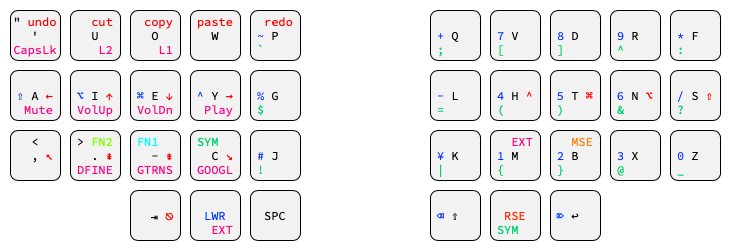

The diagram above was exported from draw.io. Its source (the exported page's mxGraphModel, read from the mxfile embedded in the PNG):
<mxGraphModel dx="1109" dy="1191" grid="1" gridSize="10" guides="1" tooltips="1" connect="1" arrows="1" fold="1" page="1" pageScale="1" pageWidth="827" pageHeight="2569" math="0" shadow="0">
  <root>
    <mxCell id="0" />
    <mxCell id="1" parent="0" />
    <mxCell id="jyPOKYWJDwKyRrshBXNK-181" value="" style="rounded=0;whiteSpace=wrap;html=1;fontColor=#333333;fillColor=none;strokeColor=none;fontFamily=Source Code Pro;fontSource=https%3A%2F%2Ffonts.googleapis.com%2Fcss%3Ffamily%3DSource%2BCode%2BPro;" parent="1" vertex="1">
      <mxGeometry x="60" y="110" width="730" height="250" as="geometry" />
    </mxCell>
    <mxCell id="jyPOKYWJDwKyRrshBXNK-1" value="&quot; &lt;font color=&quot;#ff0000&quot;&gt;undo&lt;/font&gt;&lt;br&gt;'&lt;br&gt;&lt;font color=&quot;#ff0080&quot;&gt;CapsLk&lt;/font&gt;" style="rounded=1;whiteSpace=wrap;html=1;fontFamily=Source Code Pro;fontSource=https%3A%2F%2Ffonts.googleapis.com%2Fcss%3Ffamily%3DSource%2BCode%2BPro;fillColor=#F2F2F2;" parent="1" vertex="1">
      <mxGeometry x="70" y="120" width="50" height="50" as="geometry" />
    </mxCell>
    <mxCell id="jyPOKYWJDwKyRrshBXNK-2" value="&lt;font color=&quot;#ff0000&quot;&gt;&amp;nbsp; cut&lt;br&gt;&lt;/font&gt;U&lt;br&gt;&lt;font color=&quot;#ff0080&quot;&gt;&amp;nbsp; &amp;nbsp;L2&lt;/font&gt;" style="rounded=1;whiteSpace=wrap;html=1;fontFamily=Source Code Pro;fontSource=https%3A%2F%2Ffonts.googleapis.com%2Fcss%3Ffamily%3DSource%2BCode%2BPro;fillColor=#F2F2F2;" parent="1" vertex="1">
      <mxGeometry x="130" y="120" width="50" height="50" as="geometry" />
    </mxCell>
    <mxCell id="jyPOKYWJDwKyRrshBXNK-3" value="&lt;font color=&quot;#ff0000&quot;&gt;&amp;nbsp;copy&lt;/font&gt;&lt;br&gt;O&lt;br&gt;&lt;font color=&quot;#ff0080&quot;&gt;&amp;nbsp; &amp;nbsp;L1&lt;/font&gt;" style="rounded=1;whiteSpace=wrap;html=1;fontFamily=Source Code Pro;fontSource=https%3A%2F%2Ffonts.googleapis.com%2Fcss%3Ffamily%3DSource%2BCode%2BPro;fillColor=#F2F2F2;" parent="1" vertex="1">
      <mxGeometry x="190" y="120" width="50" height="50" as="geometry" />
    </mxCell>
    <mxCell id="jyPOKYWJDwKyRrshBXNK-4" value="&lt;font color=&quot;#ff0000&quot;&gt;paste&lt;br&gt;&lt;/font&gt;W&lt;br&gt;&amp;nbsp;" style="rounded=1;whiteSpace=wrap;html=1;fontFamily=Source Code Pro;fontSource=https%3A%2F%2Ffonts.googleapis.com%2Fcss%3Ffamily%3DSource%2BCode%2BPro;fillColor=#F2F2F2;" parent="1" vertex="1">
      <mxGeometry x="250" y="120" width="50" height="50" as="geometry" />
    </mxCell>
    <mxCell id="jyPOKYWJDwKyRrshBXNK-5" value="&lt;font color=&quot;#ff0000&quot;&gt;&amp;nbsp;redo&lt;br&gt;&lt;/font&gt;&lt;font color=&quot;#0433ff&quot;&gt;~&lt;/font&gt; P &amp;nbsp;&lt;br&gt;&lt;font color=&quot;#00cf68&quot;&gt;`&lt;/font&gt;&amp;nbsp; &amp;nbsp;&amp;nbsp;" style="rounded=1;whiteSpace=wrap;html=1;fontFamily=Source Code Pro;fontSource=https%3A%2F%2Ffonts.googleapis.com%2Fcss%3Ffamily%3DSource%2BCode%2BPro;fillColor=#F2F2F2;" parent="1" vertex="1">
      <mxGeometry x="310" y="120" width="50" height="50" as="geometry" />
    </mxCell>
    <mxCell id="jyPOKYWJDwKyRrshBXNK-6" value="&amp;nbsp;&lt;br&gt;&lt;font color=&quot;#0433ff&quot;&gt;⇧&lt;/font&gt; A &lt;font color=&quot;#ff0000&quot;&gt;←&lt;br&gt;&lt;/font&gt;&lt;font color=&quot;#ff0080&quot;&gt;&amp;nbsp;Mute&lt;/font&gt;" style="rounded=1;whiteSpace=wrap;html=1;fontFamily=Source Code Pro;fontSource=https%3A%2F%2Ffonts.googleapis.com%2Fcss%3Ffamily%3DSource%2BCode%2BPro;fillColor=#F2F2F2;" parent="1" vertex="1">
      <mxGeometry x="70" y="180" width="50" height="50" as="geometry" />
    </mxCell>
    <mxCell id="jyPOKYWJDwKyRrshBXNK-7" value="&amp;nbsp;&lt;br&gt;&lt;font color=&quot;#0433ff&quot;&gt;⌥&lt;/font&gt; I &lt;font color=&quot;#ff0000&quot;&gt;↑&lt;/font&gt;&lt;br&gt;&lt;font color=&quot;#ff0080&quot;&gt;VolUp&lt;/font&gt;" style="rounded=1;whiteSpace=wrap;html=1;fontFamily=Source Code Pro;fontSource=https%3A%2F%2Ffonts.googleapis.com%2Fcss%3Ffamily%3DSource%2BCode%2BPro;fillColor=#F2F2F2;" parent="1" vertex="1">
      <mxGeometry x="130" y="180" width="50" height="50" as="geometry" />
    </mxCell>
    <mxCell id="jyPOKYWJDwKyRrshBXNK-8" value="&amp;nbsp;&lt;br&gt;&lt;font color=&quot;#0433ff&quot;&gt;⌘&lt;/font&gt; E &lt;font color=&quot;#ff0000&quot;&gt;↓&lt;/font&gt;&lt;br&gt;&lt;font color=&quot;#ff0080&quot;&gt;VolDn&lt;/font&gt;" style="rounded=1;whiteSpace=wrap;html=1;fontFamily=Source Code Pro;fontSource=https%3A%2F%2Ffonts.googleapis.com%2Fcss%3Ffamily%3DSource%2BCode%2BPro;fillColor=#F2F2F2;" parent="1" vertex="1">
      <mxGeometry x="190" y="180" width="50" height="50" as="geometry" />
    </mxCell>
    <mxCell id="jyPOKYWJDwKyRrshBXNK-9" value="&amp;nbsp;&lt;br&gt;&lt;font color=&quot;#0433ff&quot;&gt;^ &lt;/font&gt;Y &lt;font color=&quot;#ff0000&quot;&gt;→&lt;/font&gt;&lt;br&gt;&lt;font color=&quot;#ff0080&quot;&gt;&amp;nbsp;Play&lt;/font&gt;" style="rounded=1;whiteSpace=wrap;html=1;fontFamily=Source Code Pro;fontSource=https%3A%2F%2Ffonts.googleapis.com%2Fcss%3Ffamily%3DSource%2BCode%2BPro;fillColor=#F2F2F2;" parent="1" vertex="1">
      <mxGeometry x="250" y="180" width="50" height="50" as="geometry" />
    </mxCell>
    <mxCell id="jyPOKYWJDwKyRrshBXNK-10" value="&lt;br&gt;&lt;font color=&quot;#0433ff&quot;&gt;%&lt;/font&gt; G &amp;nbsp;&lt;br&gt;&lt;font color=&quot;#00cf68&quot;&gt;$&lt;/font&gt;&amp;nbsp; &amp;nbsp;&amp;nbsp;" style="rounded=1;whiteSpace=wrap;html=1;fontFamily=Source Code Pro;fontSource=https%3A%2F%2Ffonts.googleapis.com%2Fcss%3Ffamily%3DSource%2BCode%2BPro;fillColor=#F2F2F2;" parent="1" vertex="1">
      <mxGeometry x="310" y="180" width="50" height="50" as="geometry" />
    </mxCell>
    <mxCell id="jyPOKYWJDwKyRrshBXNK-11" value="&amp;lt;&lt;br&gt;&amp;nbsp; , &lt;font color=&quot;#ff0000&quot;&gt;↖&lt;br&gt;&lt;/font&gt;&amp;nbsp;" style="rounded=1;whiteSpace=wrap;html=1;fontFamily=Source Code Pro;fontSource=https%3A%2F%2Ffonts.googleapis.com%2Fcss%3Ffamily%3DSource%2BCode%2BPro;fillColor=#F2F2F2;" parent="1" vertex="1">
      <mxGeometry x="70" y="240" width="50" height="50" as="geometry" />
    </mxCell>
    <mxCell id="jyPOKYWJDwKyRrshBXNK-12" value="&amp;gt; &lt;font color=&quot;#80ff00&quot;&gt;FN2&lt;/font&gt;&lt;br&gt;&amp;nbsp; . &lt;font color=&quot;#ff0000&quot;&gt;⇞&lt;/font&gt;&lt;br&gt;&lt;font color=&quot;#ff0080&quot;&gt;DFINE&lt;/font&gt;" style="rounded=1;whiteSpace=wrap;html=1;fontFamily=Source Code Pro;fontSource=https%3A%2F%2Ffonts.googleapis.com%2Fcss%3Ffamily%3DSource%2BCode%2BPro;fillColor=#F2F2F2;" parent="1" vertex="1">
      <mxGeometry x="130" y="240" width="50" height="50" as="geometry" />
    </mxCell>
    <mxCell id="jyPOKYWJDwKyRrshBXNK-13" value="&lt;font color=&quot;#00ffff&quot;&gt;FN1 &amp;nbsp;&lt;/font&gt;&lt;br&gt;&amp;nbsp; - &lt;font color=&quot;#ff0000&quot;&gt;⇟&lt;/font&gt;&lt;br&gt;&lt;font color=&quot;#ff0080&quot;&gt;GTRNS&lt;/font&gt;" style="rounded=1;whiteSpace=wrap;html=1;fontFamily=Source Code Pro;fontSource=https%3A%2F%2Ffonts.googleapis.com%2Fcss%3Ffamily%3DSource%2BCode%2BPro;fillColor=#F2F2F2;" parent="1" vertex="1">
      <mxGeometry x="190" y="240" width="50" height="50" as="geometry" />
    </mxCell>
    <mxCell id="jyPOKYWJDwKyRrshBXNK-14" value="&lt;font color=&quot;#00cf68&quot;&gt;SYM &amp;nbsp;&lt;br&gt;&lt;/font&gt;&amp;nbsp; C &lt;font color=&quot;#ff0000&quot;&gt;↘&lt;/font&gt;&lt;br&gt;&lt;font color=&quot;#ff0080&quot;&gt;GOOGL&lt;/font&gt;" style="rounded=1;whiteSpace=wrap;html=1;fontFamily=Source Code Pro;fontSource=https%3A%2F%2Ffonts.googleapis.com%2Fcss%3Ffamily%3DSource%2BCode%2BPro;fillColor=#F2F2F2;" parent="1" vertex="1">
      <mxGeometry x="250" y="240" width="50" height="50" as="geometry" />
    </mxCell>
    <mxCell id="jyPOKYWJDwKyRrshBXNK-15" value="&lt;br&gt;&lt;font color=&quot;#0433ff&quot;&gt;#&lt;/font&gt; J &amp;nbsp;&lt;br&gt;&lt;font color=&quot;#00cf68&quot;&gt;!&lt;/font&gt;&amp;nbsp; &amp;nbsp;&amp;nbsp;" style="rounded=1;whiteSpace=wrap;html=1;fontFamily=Source Code Pro;fontSource=https%3A%2F%2Ffonts.googleapis.com%2Fcss%3Ffamily%3DSource%2BCode%2BPro;fillColor=#F2F2F2;" parent="1" vertex="1">
      <mxGeometry x="310" y="240" width="50" height="50" as="geometry" />
    </mxCell>
    <mxCell id="jyPOKYWJDwKyRrshBXNK-17" value="SPC" style="rounded=1;whiteSpace=wrap;html=1;fontFamily=Source Code Pro;fontSource=https%3A%2F%2Ffonts.googleapis.com%2Fcss%3Ffamily%3DSource%2BCode%2BPro;fillColor=#F2F2F2;" parent="1" vertex="1">
      <mxGeometry x="310" y="300" width="50" height="50" as="geometry" />
    </mxCell>
    <mxCell id="jyPOKYWJDwKyRrshBXNK-18" value="&lt;font color=&quot;#0433ff&quot;&gt;&amp;nbsp; &amp;nbsp; &amp;nbsp;&lt;br&gt;+&lt;/font&gt; Q &amp;nbsp;&lt;br&gt;&lt;font color=&quot;#00cf68&quot;&gt;; &amp;nbsp; &amp;nbsp;&lt;/font&gt;" style="rounded=1;whiteSpace=wrap;html=1;fontFamily=Source Code Pro;fontSource=https%3A%2F%2Ffonts.googleapis.com%2Fcss%3Ffamily%3DSource%2BCode%2BPro;fillColor=#F2F2F2;" parent="1" vertex="1">
      <mxGeometry x="490" y="120" width="50" height="50" as="geometry" />
    </mxCell>
    <mxCell id="jyPOKYWJDwKyRrshBXNK-19" value="&lt;font color=&quot;#0433ff&quot;&gt;&amp;nbsp; &amp;nbsp; &amp;nbsp;&lt;br&gt;7&lt;/font&gt; V &amp;nbsp;&lt;br&gt;&lt;font color=&quot;#00cf68&quot;&gt;[ &amp;nbsp; &amp;nbsp;&lt;/font&gt;" style="rounded=1;whiteSpace=wrap;html=1;fontFamily=Source Code Pro;fontSource=https%3A%2F%2Ffonts.googleapis.com%2Fcss%3Ffamily%3DSource%2BCode%2BPro;fillColor=#F2F2F2;" parent="1" vertex="1">
      <mxGeometry x="550" y="120" width="50" height="50" as="geometry" />
    </mxCell>
    <mxCell id="jyPOKYWJDwKyRrshBXNK-20" value="&lt;font color=&quot;#0433ff&quot;&gt;&amp;nbsp;&amp;nbsp;&lt;br&gt;8&lt;/font&gt; D &amp;nbsp;&lt;br&gt;&lt;font color=&quot;#00cf68&quot;&gt;] &amp;nbsp; &amp;nbsp;&lt;/font&gt;" style="rounded=1;whiteSpace=wrap;html=1;fontFamily=Source Code Pro;fontSource=https%3A%2F%2Ffonts.googleapis.com%2Fcss%3Ffamily%3DSource%2BCode%2BPro;fillColor=#F2F2F2;" parent="1" vertex="1">
      <mxGeometry x="610" y="120" width="50" height="50" as="geometry" />
    </mxCell>
    <mxCell id="jyPOKYWJDwKyRrshBXNK-21" value="&lt;font color=&quot;#0433ff&quot;&gt;&amp;nbsp; &amp;nbsp; &amp;nbsp;&lt;br&gt;9&lt;/font&gt; R &amp;nbsp;&lt;br&gt;&lt;font color=&quot;#00cf68&quot;&gt;^ &amp;nbsp; &amp;nbsp;&lt;/font&gt;" style="rounded=1;whiteSpace=wrap;html=1;fontFamily=Source Code Pro;fontSource=https%3A%2F%2Ffonts.googleapis.com%2Fcss%3Ffamily%3DSource%2BCode%2BPro;fillColor=#F2F2F2;" parent="1" vertex="1">
      <mxGeometry x="670" y="120" width="50" height="50" as="geometry" />
    </mxCell>
    <mxCell id="jyPOKYWJDwKyRrshBXNK-22" value="&lt;font color=&quot;#0433ff&quot;&gt;&amp;nbsp; &amp;nbsp; &amp;nbsp;&lt;br&gt;*&lt;/font&gt; F &amp;nbsp;&lt;br&gt;&lt;font color=&quot;#00cf68&quot;&gt;: &amp;nbsp; &amp;nbsp;&lt;/font&gt;" style="rounded=1;whiteSpace=wrap;html=1;fontFamily=Source Code Pro;fontSource=https%3A%2F%2Ffonts.googleapis.com%2Fcss%3Ffamily%3DSource%2BCode%2BPro;fillColor=#F2F2F2;" parent="1" vertex="1">
      <mxGeometry x="730" y="120" width="50" height="50" as="geometry" />
    </mxCell>
    <mxCell id="jyPOKYWJDwKyRrshBXNK-23" value="&lt;font color=&quot;#0433ff&quot;&gt;&amp;nbsp; &amp;nbsp; &amp;nbsp;&lt;/font&gt;&lt;br&gt;&lt;font color=&quot;#0433ff&quot;&gt;- &lt;/font&gt;L &amp;nbsp;&lt;br&gt;&lt;font color=&quot;#00cf68&quot;&gt;= &amp;nbsp; &amp;nbsp;&lt;/font&gt;" style="rounded=1;whiteSpace=wrap;html=1;fontFamily=Source Code Pro;fontSource=https%3A%2F%2Ffonts.googleapis.com%2Fcss%3Ffamily%3DSource%2BCode%2BPro;fillColor=#F2F2F2;" parent="1" vertex="1">
      <mxGeometry x="490" y="180" width="50" height="50" as="geometry" />
    </mxCell>
    <mxCell id="jyPOKYWJDwKyRrshBXNK-24" value="&lt;font color=&quot;#0433ff&quot;&gt;&amp;nbsp; &amp;nbsp; &amp;nbsp;&lt;br&gt;4&lt;/font&gt; H &lt;font color=&quot;#ff0000&quot;&gt;^&lt;/font&gt;&lt;br&gt;&lt;font color=&quot;#00cf68&quot;&gt;( &amp;nbsp; &amp;nbsp;&lt;/font&gt;" style="rounded=1;whiteSpace=wrap;html=1;fontFamily=Source Code Pro;fontSource=https%3A%2F%2Ffonts.googleapis.com%2Fcss%3Ffamily%3DSource%2BCode%2BPro;fillColor=#F2F2F2;" parent="1" vertex="1">
      <mxGeometry x="550" y="180" width="50" height="50" as="geometry" />
    </mxCell>
    <mxCell id="jyPOKYWJDwKyRrshBXNK-25" value="&lt;font color=&quot;#0433ff&quot;&gt;&amp;nbsp; &amp;nbsp; &amp;nbsp;&lt;/font&gt;&lt;br&gt;&lt;font color=&quot;#0433ff&quot;&gt;5&lt;/font&gt; T &lt;font color=&quot;#ff0000&quot;&gt;⌘&lt;br&gt;&lt;/font&gt;&lt;font color=&quot;#00cf68&quot;&gt;) &amp;nbsp; &amp;nbsp;&lt;/font&gt;" style="rounded=1;whiteSpace=wrap;html=1;fontFamily=Source Code Pro;fontSource=https%3A%2F%2Ffonts.googleapis.com%2Fcss%3Ffamily%3DSource%2BCode%2BPro;fillColor=#F2F2F2;" parent="1" vertex="1">
      <mxGeometry x="610" y="180" width="50" height="50" as="geometry" />
    </mxCell>
    <mxCell id="jyPOKYWJDwKyRrshBXNK-26" value="&lt;font color=&quot;#0433ff&quot;&gt;&amp;nbsp; &amp;nbsp; &amp;nbsp;&lt;/font&gt;&lt;br&gt;&lt;font color=&quot;#0433ff&quot;&gt;6&lt;/font&gt; N &lt;font color=&quot;#ff0000&quot;&gt;⌥&lt;/font&gt;&lt;br&gt;&lt;font color=&quot;#00cf68&quot;&gt;&amp;amp; &amp;nbsp; &amp;nbsp;&lt;/font&gt;" style="rounded=1;whiteSpace=wrap;html=1;fontFamily=Source Code Pro;fontSource=https%3A%2F%2Ffonts.googleapis.com%2Fcss%3Ffamily%3DSource%2BCode%2BPro;fillColor=#F2F2F2;" parent="1" vertex="1">
      <mxGeometry x="670" y="180" width="50" height="50" as="geometry" />
    </mxCell>
    <mxCell id="jyPOKYWJDwKyRrshBXNK-27" value="&lt;font color=&quot;#0433ff&quot;&gt;&amp;nbsp; &amp;nbsp; &amp;nbsp;&lt;/font&gt;&lt;br&gt;&lt;font color=&quot;#0433ff&quot;&gt;/&lt;/font&gt; S &lt;font color=&quot;#ff0000&quot;&gt;⇧&lt;br&gt;&lt;/font&gt;&lt;font color=&quot;#00cf68&quot;&gt;? &amp;nbsp; &amp;nbsp;&lt;/font&gt;" style="rounded=1;whiteSpace=wrap;html=1;fontFamily=Source Code Pro;fontSource=https%3A%2F%2Ffonts.googleapis.com%2Fcss%3Ffamily%3DSource%2BCode%2BPro;fillColor=#F2F2F2;" parent="1" vertex="1">
      <mxGeometry x="730" y="180" width="50" height="50" as="geometry" />
    </mxCell>
    <mxCell id="jyPOKYWJDwKyRrshBXNK-28" value="&lt;font color=&quot;#0433ff&quot;&gt;&amp;nbsp; &amp;nbsp;&lt;/font&gt;&lt;br&gt;&lt;font color=&quot;#0433ff&quot;&gt;¥&lt;/font&gt; K &amp;nbsp;&lt;br&gt;&lt;font color=&quot;#00cf68&quot;&gt;| &amp;nbsp; &amp;nbsp;&lt;/font&gt;" style="rounded=1;whiteSpace=wrap;html=1;fontFamily=Source Code Pro;fontSource=https%3A%2F%2Ffonts.googleapis.com%2Fcss%3Ffamily%3DSource%2BCode%2BPro;fillColor=#F2F2F2;" parent="1" vertex="1">
      <mxGeometry x="490" y="240" width="50" height="50" as="geometry" />
    </mxCell>
    <mxCell id="jyPOKYWJDwKyRrshBXNK-29" value="&lt;font color=&quot;#0433ff&quot;&gt;&lt;span style=&quot;caret-color: rgb(4, 51, 255);&quot;&gt;&amp;nbsp;&lt;/span&gt;&lt;/font&gt;&amp;nbsp;&lt;font color=&quot;#ff0080&quot;&gt;EXT&lt;/font&gt;&lt;br&gt;&lt;font color=&quot;#0433ff&quot;&gt;1 &lt;/font&gt;M &amp;nbsp;&lt;br&gt;&lt;font color=&quot;#00cf68&quot;&gt;{ &amp;nbsp; &amp;nbsp;&lt;/font&gt;" style="rounded=1;whiteSpace=wrap;html=1;fontFamily=Source Code Pro;fontSource=https%3A%2F%2Ffonts.googleapis.com%2Fcss%3Ffamily%3DSource%2BCode%2BPro;fillColor=#F2F2F2;" parent="1" vertex="1">
      <mxGeometry x="550" y="240" width="50" height="50" as="geometry" />
    </mxCell>
    <mxCell id="jyPOKYWJDwKyRrshBXNK-30" value="&lt;font color=&quot;#0433ff&quot;&gt;&lt;span style=&quot;caret-color: rgb(4, 51, 255);&quot;&gt;&amp;nbsp;&lt;/span&gt;&lt;/font&gt;&amp;nbsp;&lt;font color=&quot;#ff8000&quot;&gt;MSE&lt;/font&gt;&lt;br&gt;&lt;font color=&quot;#0433ff&quot;&gt;2&lt;/font&gt; B &amp;nbsp;&lt;br&gt;&lt;font color=&quot;#00cf68&quot;&gt;} &amp;nbsp; &amp;nbsp;&lt;/font&gt;" style="rounded=1;whiteSpace=wrap;html=1;fontFamily=Source Code Pro;fontSource=https%3A%2F%2Ffonts.googleapis.com%2Fcss%3Ffamily%3DSource%2BCode%2BPro;fillColor=#F2F2F2;" parent="1" vertex="1">
      <mxGeometry x="610" y="240" width="50" height="50" as="geometry" />
    </mxCell>
    <mxCell id="jyPOKYWJDwKyRrshBXNK-31" value="&lt;font color=&quot;#0433ff&quot;&gt;&amp;nbsp; &amp;nbsp; &amp;nbsp;&lt;/font&gt;&lt;br&gt;&lt;font color=&quot;#0433ff&quot;&gt;3&lt;/font&gt; X &amp;nbsp;&lt;br&gt;&lt;font color=&quot;#00cf68&quot;&gt;@ &amp;nbsp; &amp;nbsp;&lt;/font&gt;" style="rounded=1;whiteSpace=wrap;html=1;fontFamily=Source Code Pro;fontSource=https%3A%2F%2Ffonts.googleapis.com%2Fcss%3Ffamily%3DSource%2BCode%2BPro;fillColor=#F2F2F2;" parent="1" vertex="1">
      <mxGeometry x="670" y="240" width="50" height="50" as="geometry" />
    </mxCell>
    <mxCell id="jyPOKYWJDwKyRrshBXNK-32" value="&lt;font color=&quot;#0433ff&quot;&gt;&amp;nbsp; &amp;nbsp; &amp;nbsp;&lt;/font&gt;&lt;br&gt;&lt;font color=&quot;#0433ff&quot;&gt;0&lt;/font&gt; Z &amp;nbsp;&lt;br&gt;&lt;font color=&quot;#00cf68&quot;&gt;_ &amp;nbsp; &amp;nbsp;&lt;/font&gt;" style="rounded=1;whiteSpace=wrap;html=1;fontFamily=Source Code Pro;fontSource=https%3A%2F%2Ffonts.googleapis.com%2Fcss%3Ffamily%3DSource%2BCode%2BPro;fillColor=#F2F2F2;" parent="1" vertex="1">
      <mxGeometry x="730" y="240" width="50" height="50" as="geometry" />
    </mxCell>
    <mxCell id="jyPOKYWJDwKyRrshBXNK-33" value="&lt;font color=&quot;#0433ff&quot;&gt;⌫&amp;nbsp;&lt;/font&gt;⇧ &amp;nbsp;" style="rounded=1;whiteSpace=wrap;html=1;fontFamily=Source Code Pro;fontSource=https%3A%2F%2Ffonts.googleapis.com%2Fcss%3Ffamily%3DSource%2BCode%2BPro;fillColor=#F2F2F2;" parent="1" vertex="1">
      <mxGeometry x="490" y="300" width="50" height="50" as="geometry" />
    </mxCell>
    <mxCell id="jyPOKYWJDwKyRrshBXNK-16" value="&lt;font&gt;&lt;font color=&quot;#0433ff&quot;&gt;&amp;nbsp;&lt;br&gt;LWR&lt;/font&gt;&lt;br&gt;&lt;font color=&quot;#ff0080&quot;&gt;&amp;nbsp; EXT&lt;/font&gt;&lt;br&gt;&lt;/font&gt;" style="rounded=1;whiteSpace=wrap;html=1;fontColor=default;fontFamily=Source Code Pro;fontSource=https%3A%2F%2Ffonts.googleapis.com%2Fcss%3Ffamily%3DSource%2BCode%2BPro;fillColor=#F2F2F2;" parent="1" vertex="1">
      <mxGeometry x="250" y="300" width="50" height="50" as="geometry" />
    </mxCell>
    <mxCell id="jyPOKYWJDwKyRrshBXNK-34" value="&lt;font&gt;&lt;font color=&quot;#ff2600&quot;&gt;&amp;nbsp;&lt;br&gt;RSE&lt;br&gt;&lt;/font&gt;&lt;font color=&quot;#00cf68&quot;&gt;SYM &amp;nbsp;&lt;/font&gt;&lt;br style=&quot;border-color: var(--border-color); caret-color: rgb(0, 207, 104); color: rgb(0, 207, 104);&quot;&gt;&lt;/font&gt;" style="rounded=1;whiteSpace=wrap;html=1;fontColor=default;fontFamily=Source Code Pro;fontSource=https%3A%2F%2Ffonts.googleapis.com%2Fcss%3Ffamily%3DSource%2BCode%2BPro;fillColor=#F2F2F2;" parent="1" vertex="1">
      <mxGeometry x="550" y="300" width="50" height="50" as="geometry" />
    </mxCell>
    <mxCell id="bBboNH131pnvcR7fshqm-1" value="&lt;font style=&quot;font-size: 12px;&quot;&gt;&lt;font color=&quot;#ff0000&quot;&gt;&amp;nbsp; &amp;nbsp;&amp;nbsp;&lt;/font&gt;&lt;br&gt;&amp;nbsp; ⇥&amp;nbsp;&lt;/font&gt;&lt;font color=&quot;#ff0000&quot;&gt;&lt;span style=&quot;caret-color: rgb(77, 81, 86); font-size: 14px; text-align: left;&quot;&gt;⎋&lt;br&gt;&lt;/span&gt;&amp;nbsp; &amp;nbsp;&amp;nbsp;&lt;/font&gt;&lt;span style=&quot;text-align: start; caret-color: rgb(0, 0, 0);&quot;&gt;&lt;font style=&quot;font-size: 12px;&quot;&gt;&lt;br&gt;&lt;/font&gt;&lt;/span&gt;" style="rounded=1;whiteSpace=wrap;html=1;fontColor=#000000;strokeColor=#000000;fontFamily=Source Code Pro;fontSource=https%3A%2F%2Ffonts.googleapis.com%2Fcss%3Ffamily%3DSource%2BCode%2BPro;fillColor=#F2F2F2;" parent="1" vertex="1">
      <mxGeometry x="190" y="300" width="50" height="50" as="geometry" />
    </mxCell>
    <mxCell id="bBboNH131pnvcR7fshqm-2" value="&lt;font style=&quot;font-size: 12px;&quot;&gt;&lt;font color=&quot;#0433ff&quot;&gt;⌦&lt;/font&gt;&amp;nbsp;↩ &amp;nbsp;&lt;/font&gt;&lt;span style=&quot;text-align: start; caret-color: rgb(0, 0, 0);&quot;&gt;&lt;font style=&quot;font-size: 12px;&quot;&gt;&lt;br&gt;&lt;/font&gt;&lt;/span&gt;" style="rounded=1;whiteSpace=wrap;html=1;fontColor=#000000;fontFamily=Source Code Pro;fontSource=https%3A%2F%2Ffonts.googleapis.com%2Fcss%3Ffamily%3DSource%2BCode%2BPro;fillColor=#F2F2F2;" parent="1" vertex="1">
      <mxGeometry x="610" y="300" width="50" height="50" as="geometry" />
    </mxCell>
  </root>
</mxGraphModel>